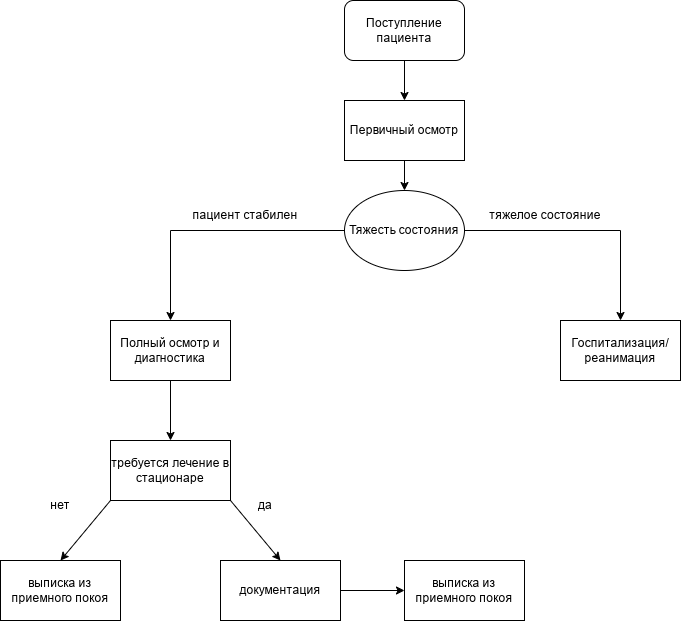

The diagram above was exported from draw.io. Its source (the exported page's mxGraphModel, read from the mxfile embedded in the PNG):
<mxGraphModel dx="1418" dy="739" grid="1" gridSize="10" guides="1" tooltips="1" connect="1" arrows="1" fold="1" page="1" pageScale="1" pageWidth="827" pageHeight="1169" math="0" shadow="0">
  <root>
    <mxCell id="0" />
    <mxCell id="1" parent="0" />
    <mxCell id="rK8vpxe7Uu-4aiqOGT0e-29" edge="1" parent="1" source="rK8vpxe7Uu-4aiqOGT0e-20" style="edgeStyle=orthogonalEdgeStyle;rounded=0;orthogonalLoop=1;jettySize=auto;html=1;exitX=0.5;exitY=1;exitDx=0;exitDy=0;entryX=0.5;entryY=0;entryDx=0;entryDy=0;" target="rK8vpxe7Uu-4aiqOGT0e-21">
      <mxGeometry relative="1" as="geometry" />
    </mxCell>
    <mxCell id="rK8vpxe7Uu-4aiqOGT0e-20" parent="1" style="rounded=1;whiteSpace=wrap;html=1;" value="Поступление пациента" vertex="1">
      <mxGeometry height="60" width="120" x="354" y="40" as="geometry" />
    </mxCell>
    <mxCell id="rK8vpxe7Uu-4aiqOGT0e-30" edge="1" parent="1" source="rK8vpxe7Uu-4aiqOGT0e-21" style="edgeStyle=orthogonalEdgeStyle;rounded=0;orthogonalLoop=1;jettySize=auto;html=1;exitX=0.5;exitY=1;exitDx=0;exitDy=0;entryX=0.5;entryY=0;entryDx=0;entryDy=0;" target="rK8vpxe7Uu-4aiqOGT0e-22">
      <mxGeometry relative="1" as="geometry" />
    </mxCell>
    <mxCell id="rK8vpxe7Uu-4aiqOGT0e-21" parent="1" style="rounded=0;whiteSpace=wrap;html=1;" value="Первичный осмотр" vertex="1">
      <mxGeometry height="60" width="120" x="354" y="140" as="geometry" />
    </mxCell>
    <mxCell id="rK8vpxe7Uu-4aiqOGT0e-31" edge="1" parent="1" source="rK8vpxe7Uu-4aiqOGT0e-22" style="edgeStyle=orthogonalEdgeStyle;rounded=0;orthogonalLoop=1;jettySize=auto;html=1;exitX=0;exitY=0.5;exitDx=0;exitDy=0;entryX=0.5;entryY=0;entryDx=0;entryDy=0;" target="rK8vpxe7Uu-4aiqOGT0e-24">
      <mxGeometry relative="1" as="geometry" />
    </mxCell>
    <mxCell id="rK8vpxe7Uu-4aiqOGT0e-32" edge="1" parent="1" source="rK8vpxe7Uu-4aiqOGT0e-22" style="edgeStyle=orthogonalEdgeStyle;rounded=0;orthogonalLoop=1;jettySize=auto;html=1;exitX=1;exitY=0.5;exitDx=0;exitDy=0;entryX=0.5;entryY=0;entryDx=0;entryDy=0;" target="rK8vpxe7Uu-4aiqOGT0e-23">
      <mxGeometry relative="1" as="geometry" />
    </mxCell>
    <mxCell id="rK8vpxe7Uu-4aiqOGT0e-22" parent="1" style="ellipse;whiteSpace=wrap;html=1;" value="Тяжесть состояния" vertex="1">
      <mxGeometry height="80" width="120" x="354" y="230" as="geometry" />
    </mxCell>
    <mxCell id="rK8vpxe7Uu-4aiqOGT0e-23" parent="1" style="rounded=0;whiteSpace=wrap;html=1;" value="Госпитализация/реанимация" vertex="1">
      <mxGeometry height="60" width="120" x="570" y="360" as="geometry" />
    </mxCell>
    <mxCell id="rK8vpxe7Uu-4aiqOGT0e-33" edge="1" parent="1" source="rK8vpxe7Uu-4aiqOGT0e-24" style="edgeStyle=orthogonalEdgeStyle;rounded=0;orthogonalLoop=1;jettySize=auto;html=1;exitX=0.5;exitY=1;exitDx=0;exitDy=0;" target="rK8vpxe7Uu-4aiqOGT0e-25">
      <mxGeometry relative="1" as="geometry" />
    </mxCell>
    <mxCell id="rK8vpxe7Uu-4aiqOGT0e-24" parent="1" style="rounded=0;whiteSpace=wrap;html=1;" value="Полный осмотр и диагностика" vertex="1">
      <mxGeometry height="60" width="120" x="120" y="360" as="geometry" />
    </mxCell>
    <mxCell id="rK8vpxe7Uu-4aiqOGT0e-34" edge="1" parent="1" source="rK8vpxe7Uu-4aiqOGT0e-25" style="rounded=0;orthogonalLoop=1;jettySize=auto;html=1;exitX=0;exitY=1;exitDx=0;exitDy=0;entryX=0.5;entryY=0;entryDx=0;entryDy=0;" target="rK8vpxe7Uu-4aiqOGT0e-26">
      <mxGeometry relative="1" as="geometry" />
    </mxCell>
    <mxCell id="rK8vpxe7Uu-4aiqOGT0e-35" edge="1" parent="1" source="rK8vpxe7Uu-4aiqOGT0e-25" style="rounded=0;orthogonalLoop=1;jettySize=auto;html=1;exitX=1;exitY=1;exitDx=0;exitDy=0;entryX=0.5;entryY=0;entryDx=0;entryDy=0;" target="rK8vpxe7Uu-4aiqOGT0e-27">
      <mxGeometry relative="1" as="geometry" />
    </mxCell>
    <mxCell id="rK8vpxe7Uu-4aiqOGT0e-25" parent="1" style="rounded=0;whiteSpace=wrap;html=1;" value="требуется лечение в стационаре" vertex="1">
      <mxGeometry height="60" width="120" x="120" y="480" as="geometry" />
    </mxCell>
    <mxCell id="rK8vpxe7Uu-4aiqOGT0e-26" parent="1" style="rounded=0;whiteSpace=wrap;html=1;" value="выписка из приемного покоя" vertex="1">
      <mxGeometry height="60" width="120" x="10" y="600" as="geometry" />
    </mxCell>
    <mxCell id="rK8vpxe7Uu-4aiqOGT0e-36" edge="1" parent="1" source="rK8vpxe7Uu-4aiqOGT0e-27" style="edgeStyle=orthogonalEdgeStyle;rounded=0;orthogonalLoop=1;jettySize=auto;html=1;exitX=1;exitY=0.5;exitDx=0;exitDy=0;entryX=0;entryY=0.5;entryDx=0;entryDy=0;" target="rK8vpxe7Uu-4aiqOGT0e-28">
      <mxGeometry relative="1" as="geometry" />
    </mxCell>
    <mxCell id="rK8vpxe7Uu-4aiqOGT0e-27" parent="1" style="rounded=0;whiteSpace=wrap;html=1;" value="документация" vertex="1">
      <mxGeometry height="60" width="120" x="230" y="600" as="geometry" />
    </mxCell>
    <mxCell id="rK8vpxe7Uu-4aiqOGT0e-28" parent="1" style="rounded=0;whiteSpace=wrap;html=1;" value="выписка из приемного покоя" vertex="1">
      <mxGeometry height="60" width="120" x="414" y="600" as="geometry" />
    </mxCell>
    <mxCell id="rK8vpxe7Uu-4aiqOGT0e-37" parent="1" style="text;html=1;whiteSpace=wrap;strokeColor=none;fillColor=none;align=center;verticalAlign=middle;rounded=0;autosize=1;resizable=0;" value="пациент стабилен" vertex="1">
      <mxGeometry height="30" width="130" x="190" y="240" as="geometry" />
    </mxCell>
    <mxCell id="rK8vpxe7Uu-4aiqOGT0e-38" parent="1" style="text;html=1;whiteSpace=wrap;strokeColor=none;fillColor=none;align=center;verticalAlign=middle;rounded=0;autosize=1;resizable=0;" value="тяжелое состояние" vertex="1">
      <mxGeometry height="30" width="140" x="485" y="240" as="geometry" />
    </mxCell>
    <mxCell id="rK8vpxe7Uu-4aiqOGT0e-39" parent="1" style="text;html=1;whiteSpace=wrap;strokeColor=none;fillColor=none;align=center;verticalAlign=middle;rounded=0;autosize=1;resizable=0;" value="да" vertex="1">
      <mxGeometry height="30" width="40" x="255" y="530" as="geometry" />
    </mxCell>
    <mxCell id="rK8vpxe7Uu-4aiqOGT0e-40" parent="1" style="text;html=1;whiteSpace=wrap;strokeColor=none;fillColor=none;align=center;verticalAlign=middle;rounded=0;autosize=1;resizable=0;" value="нет" vertex="1">
      <mxGeometry height="30" width="40" x="50" y="530" as="geometry" />
    </mxCell>
  </root>
</mxGraphModel>